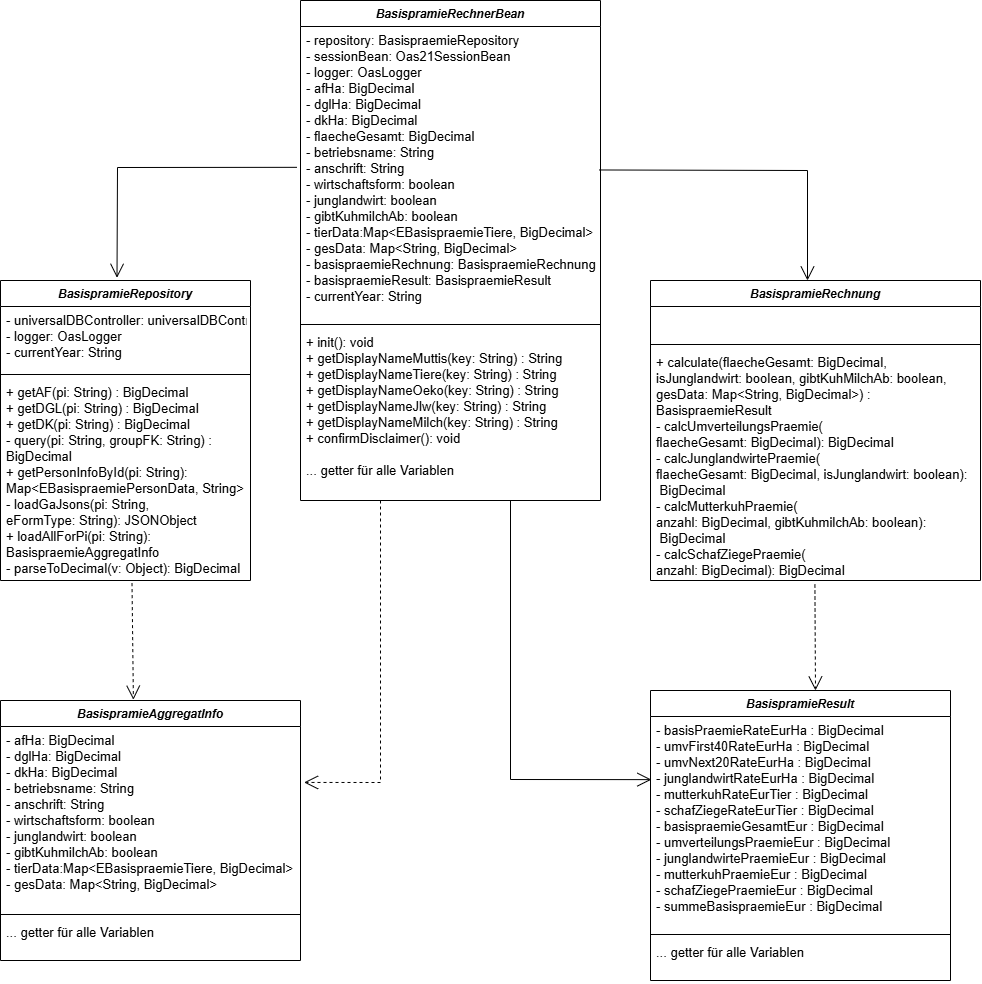

The diagram above was exported from draw.io. Its source (the exported page's mxGraphModel, read from the mxfile embedded in the PNG):
<mxGraphModel dx="1235" dy="624" grid="1" gridSize="10" guides="1" tooltips="1" connect="1" arrows="1" fold="1" page="1" pageScale="1" pageWidth="827" pageHeight="1169" math="0" shadow="0">
  <root>
    <mxCell id="WIyWlLk6GJQsqaUBKTNV-0" />
    <mxCell id="WIyWlLk6GJQsqaUBKTNV-1" parent="WIyWlLk6GJQsqaUBKTNV-0" />
    <mxCell id="zkfFHV4jXpPFQw0GAbJ--0" value="BasispramieRepository" style="swimlane;fontStyle=3;align=center;verticalAlign=top;childLayout=stackLayout;horizontal=1;startSize=26;horizontalStack=0;resizeParent=1;resizeLast=0;collapsible=1;marginBottom=0;rounded=0;shadow=0;strokeWidth=1;" parent="WIyWlLk6GJQsqaUBKTNV-1" vertex="1">
      <mxGeometry x="20" y="300" width="250" height="300" as="geometry">
        <mxRectangle x="230" y="140" width="160" height="26" as="alternateBounds" />
      </mxGeometry>
    </mxCell>
    <mxCell id="zkfFHV4jXpPFQw0GAbJ--1" value="- universalDBController: universalDBController&#10;- logger: OasLogger&#10;- currentYear: String&#10;" style="text;align=left;verticalAlign=top;spacingLeft=4;spacingRight=4;overflow=hidden;rotatable=0;points=[[0,0.5],[1,0.5]];portConstraint=eastwest;fontSize=13;" parent="zkfFHV4jXpPFQw0GAbJ--0" vertex="1">
      <mxGeometry y="26" width="250" height="64" as="geometry" />
    </mxCell>
    <mxCell id="zkfFHV4jXpPFQw0GAbJ--4" value="" style="line;html=1;strokeWidth=1;align=left;verticalAlign=middle;spacingTop=-1;spacingLeft=3;spacingRight=3;rotatable=0;labelPosition=right;points=[];portConstraint=eastwest;" parent="zkfFHV4jXpPFQw0GAbJ--0" vertex="1">
      <mxGeometry y="90" width="250" height="8" as="geometry" />
    </mxCell>
    <mxCell id="zkfFHV4jXpPFQw0GAbJ--5" value="+ getAF(pi: String) : BigDecimal&#10;+ getDGL(pi: String) : BigDecimal&#10;+ getDK(pi: String) : BigDecimal&#10;- query(pi: String, groupFK: String) : &#10;BigDecimal&#10;+ getPersonInfoById(pi: String): &#10;Map&lt;EBasispraemiePersonData, String&gt;&#10;- loadGaJsons(pi: String, &#10;eFormType: String): JSONObject&#10;+ loadAllForPi(pi: String): &#10;BasispraemieAggregatInfo&#10;- parseToDecimal(v: Object): BigDecimal" style="text;align=left;verticalAlign=top;spacingLeft=4;spacingRight=4;overflow=hidden;rotatable=0;points=[[0,0.5],[1,0.5]];portConstraint=eastwest;fontSize=13;" parent="zkfFHV4jXpPFQw0GAbJ--0" vertex="1">
      <mxGeometry y="98" width="250" height="202" as="geometry" />
    </mxCell>
    <mxCell id="2EeNmIfuPpYe1VV6bG6B-0" value="BasispramieRechnerBean" style="swimlane;fontStyle=3;align=center;verticalAlign=top;childLayout=stackLayout;horizontal=1;startSize=26;horizontalStack=0;resizeParent=1;resizeLast=0;collapsible=1;marginBottom=0;rounded=0;shadow=0;strokeWidth=1;" parent="WIyWlLk6GJQsqaUBKTNV-1" vertex="1">
      <mxGeometry x="320" y="20" width="300" height="500" as="geometry">
        <mxRectangle x="430" y="70" width="160" height="26" as="alternateBounds" />
      </mxGeometry>
    </mxCell>
    <mxCell id="2EeNmIfuPpYe1VV6bG6B-1" value="- repository: BasispraemieRepository&#10;- sessionBean: Oas21SessionBean&#10;- logger: OasLogger&#10;- afHa: BigDecimal&#10;- dglHa: BigDecimal&#10;- dkHa: BigDecimal&#10;- flaecheGesamt: BigDecimal&#10;- betriebsname: String&#10;- anschrift: String&#10;- wirtschaftsform: boolean&#10;- junglandwirt: boolean&#10;- gibtKuhmilchAb: boolean&#10;- tierData:Map&lt;EBasispraemieTiere, BigDecimal&gt;&#10;- gesData: Map&lt;String, BigDecimal&gt;&#10;- basispraemieRechnung: BasispraemieRechnung&#10;- basispraemieResult: BasispraemieResult&#10;- currentYear: String" style="text;align=left;verticalAlign=top;spacingLeft=4;spacingRight=4;overflow=hidden;rotatable=0;points=[[0,0.5],[1,0.5]];portConstraint=eastwest;fontSize=13;" parent="2EeNmIfuPpYe1VV6bG6B-0" vertex="1">
      <mxGeometry y="26" width="300" height="294" as="geometry" />
    </mxCell>
    <mxCell id="2EeNmIfuPpYe1VV6bG6B-2" value="" style="line;html=1;strokeWidth=1;align=left;verticalAlign=middle;spacingTop=-1;spacingLeft=3;spacingRight=3;rotatable=0;labelPosition=right;points=[];portConstraint=eastwest;" parent="2EeNmIfuPpYe1VV6bG6B-0" vertex="1">
      <mxGeometry y="320" width="300" height="8" as="geometry" />
    </mxCell>
    <mxCell id="2EeNmIfuPpYe1VV6bG6B-3" value="+ init(): void&#10;+ getDisplayNameMuttis(key: String) : String&#10;+ getDisplayNameTiere(key: String) : String&#10;+ getDisplayNameOeko(key: String) : String&#10;+ getDisplayNameJlw(key: String) : String&#10;+ getDisplayNameMilch(key: String) : String&#10;+ confirmDisclaimer(): void&#10;&#10;... getter für alle Variablen" style="text;align=left;verticalAlign=top;spacingLeft=4;spacingRight=4;overflow=hidden;rotatable=0;points=[[0,0.5],[1,0.5]];portConstraint=eastwest;fontSize=13;" parent="2EeNmIfuPpYe1VV6bG6B-0" vertex="1">
      <mxGeometry y="328" width="300" height="172" as="geometry" />
    </mxCell>
    <mxCell id="2EeNmIfuPpYe1VV6bG6B-4" value="BasispramieAggregatInfo" style="swimlane;fontStyle=3;align=center;verticalAlign=top;childLayout=stackLayout;horizontal=1;startSize=26;horizontalStack=0;resizeParent=1;resizeLast=0;collapsible=1;marginBottom=0;rounded=0;shadow=0;strokeWidth=1;" parent="WIyWlLk6GJQsqaUBKTNV-1" vertex="1">
      <mxGeometry x="20" y="720" width="300" height="260" as="geometry">
        <mxRectangle x="230" y="140" width="160" height="26" as="alternateBounds" />
      </mxGeometry>
    </mxCell>
    <mxCell id="2EeNmIfuPpYe1VV6bG6B-5" value="- afHa: BigDecimal&#10;- dglHa: BigDecimal&#10;- dkHa: BigDecimal&#10;- betriebsname: String&#10;- anschrift: String&#10;- wirtschaftsform: boolean&#10;- junglandwirt: boolean&#10;- gibtKuhmilchAb: boolean&#10;- tierData:Map&lt;EBasispraemieTiere, BigDecimal&gt;&#10;- gesData: Map&lt;String, BigDecimal&gt;&#10;" style="text;align=left;verticalAlign=top;spacingLeft=4;spacingRight=4;overflow=hidden;rotatable=0;points=[[0,0.5],[1,0.5]];portConstraint=eastwest;fontSize=13;" parent="2EeNmIfuPpYe1VV6bG6B-4" vertex="1">
      <mxGeometry y="26" width="300" height="184" as="geometry" />
    </mxCell>
    <mxCell id="2EeNmIfuPpYe1VV6bG6B-6" value="" style="line;html=1;strokeWidth=1;align=left;verticalAlign=middle;spacingTop=-1;spacingLeft=3;spacingRight=3;rotatable=0;labelPosition=right;points=[];portConstraint=eastwest;" parent="2EeNmIfuPpYe1VV6bG6B-4" vertex="1">
      <mxGeometry y="210" width="300" height="8" as="geometry" />
    </mxCell>
    <mxCell id="2EeNmIfuPpYe1VV6bG6B-7" value="... getter für alle Variablen" style="text;align=left;verticalAlign=top;spacingLeft=4;spacingRight=4;overflow=hidden;rotatable=0;points=[[0,0.5],[1,0.5]];portConstraint=eastwest;fontSize=13;" parent="2EeNmIfuPpYe1VV6bG6B-4" vertex="1">
      <mxGeometry y="218" width="300" height="42" as="geometry" />
    </mxCell>
    <mxCell id="2EeNmIfuPpYe1VV6bG6B-8" value="BasispramieRechnung" style="swimlane;fontStyle=3;align=center;verticalAlign=top;childLayout=stackLayout;horizontal=1;startSize=26;horizontalStack=0;resizeParent=1;resizeLast=0;collapsible=1;marginBottom=0;rounded=0;shadow=0;strokeWidth=1;" parent="WIyWlLk6GJQsqaUBKTNV-1" vertex="1">
      <mxGeometry x="670" y="300" width="330" height="300" as="geometry">
        <mxRectangle x="230" y="140" width="160" height="26" as="alternateBounds" />
      </mxGeometry>
    </mxCell>
    <mxCell id="2EeNmIfuPpYe1VV6bG6B-9" value="&#10;" style="text;align=left;verticalAlign=top;spacingLeft=4;spacingRight=4;overflow=hidden;rotatable=0;points=[[0,0.5],[1,0.5]];portConstraint=eastwest;fontSize=13;" parent="2EeNmIfuPpYe1VV6bG6B-8" vertex="1">
      <mxGeometry y="26" width="330" height="34" as="geometry" />
    </mxCell>
    <mxCell id="2EeNmIfuPpYe1VV6bG6B-10" value="" style="line;html=1;strokeWidth=1;align=left;verticalAlign=middle;spacingTop=-1;spacingLeft=3;spacingRight=3;rotatable=0;labelPosition=right;points=[];portConstraint=eastwest;" parent="2EeNmIfuPpYe1VV6bG6B-8" vertex="1">
      <mxGeometry y="60" width="330" height="8" as="geometry" />
    </mxCell>
    <mxCell id="2EeNmIfuPpYe1VV6bG6B-11" value="+ calculate(flaecheGesamt: BigDecimal,&#10;isJunglandwirt: boolean, gibtKuhMilchAb: boolean,&#10;gesData: Map&lt;String, BigDecimal&gt;) :&#10;BasispraemieResult&#10;- calcUmverteilungsPraemie(&#10;flaecheGesamt: BigDecimal): BigDecimal&#10;- calcJunglandwirtePraemie(&#10;flaecheGesamt: BigDecimal, isJunglandwirt: boolean):&#10; BigDecimal &#10;- calcMutterkuhPraemie(&#10;anzahl: BigDecimal, gibtKuhmilchAb: boolean):&#10; BigDecimal&#10;- calcSchafZiegePraemie(&#10;anzahl: BigDecimal): BigDecimal" style="text;align=left;verticalAlign=top;spacingLeft=4;spacingRight=4;overflow=hidden;rotatable=0;points=[[0,0.5],[1,0.5]];portConstraint=eastwest;fontSize=13;" parent="2EeNmIfuPpYe1VV6bG6B-8" vertex="1">
      <mxGeometry y="68" width="330" height="232" as="geometry" />
    </mxCell>
    <mxCell id="2EeNmIfuPpYe1VV6bG6B-12" value="BasispramieResult" style="swimlane;fontStyle=3;align=center;verticalAlign=top;childLayout=stackLayout;horizontal=1;startSize=26;horizontalStack=0;resizeParent=1;resizeLast=0;collapsible=1;marginBottom=0;rounded=0;shadow=0;strokeWidth=1;" parent="WIyWlLk6GJQsqaUBKTNV-1" vertex="1">
      <mxGeometry x="670" y="710" width="300" height="290" as="geometry">
        <mxRectangle x="230" y="140" width="160" height="26" as="alternateBounds" />
      </mxGeometry>
    </mxCell>
    <mxCell id="2EeNmIfuPpYe1VV6bG6B-13" value="- basisPraemieRateEurHa : BigDecimal&#10;- umvFirst40RateEurHa : BigDecimal&#10;- umvNext20RateEurHa : BigDecimal&#10;- junglandwirtRateEurHa : BigDecimal&#10;- mutterkuhRateEurTier : BigDecimal&#10;- schafZiegeRateEurTier : BigDecimal&#10;- basispraemieGesamtEur : BigDecimal&#10;- umverteilungsPraemieEur : BigDecimal&#10;- junglandwirtePraemieEur : BigDecimal&#10;- mutterkuhPraemieEur : BigDecimal&#10;- schafZiegePraemieEur : BigDecimal&#10;- summeBasispraemieEur : BigDecimal" style="text;align=left;verticalAlign=top;spacingLeft=4;spacingRight=4;overflow=hidden;rotatable=0;points=[[0,0.5],[1,0.5]];portConstraint=eastwest;fontSize=13;" parent="2EeNmIfuPpYe1VV6bG6B-12" vertex="1">
      <mxGeometry y="26" width="300" height="214" as="geometry" />
    </mxCell>
    <mxCell id="2EeNmIfuPpYe1VV6bG6B-14" value="" style="line;html=1;strokeWidth=1;align=left;verticalAlign=middle;spacingTop=-1;spacingLeft=3;spacingRight=3;rotatable=0;labelPosition=right;points=[];portConstraint=eastwest;" parent="2EeNmIfuPpYe1VV6bG6B-12" vertex="1">
      <mxGeometry y="240" width="300" height="8" as="geometry" />
    </mxCell>
    <mxCell id="2EeNmIfuPpYe1VV6bG6B-15" value="... getter für alle Variablen" style="text;align=left;verticalAlign=top;spacingLeft=4;spacingRight=4;overflow=hidden;rotatable=0;points=[[0,0.5],[1,0.5]];portConstraint=eastwest;fontSize=13;" parent="2EeNmIfuPpYe1VV6bG6B-12" vertex="1">
      <mxGeometry y="248" width="300" height="42" as="geometry" />
    </mxCell>
    <mxCell id="LmR66UI04VU2Tx82FQZQ-7" value="" style="endArrow=open;endSize=12;dashed=1;html=1;rounded=0;exitX=0.526;exitY=1.013;exitDx=0;exitDy=0;exitPerimeter=0;entryX=0.443;entryY=-0.003;entryDx=0;entryDy=0;entryPerimeter=0;" parent="WIyWlLk6GJQsqaUBKTNV-1" source="zkfFHV4jXpPFQw0GAbJ--5" target="2EeNmIfuPpYe1VV6bG6B-4" edge="1">
      <mxGeometry width="160" relative="1" as="geometry">
        <mxPoint x="240" y="420" as="sourcePoint" />
        <mxPoint x="400" y="420" as="targetPoint" />
      </mxGeometry>
    </mxCell>
    <mxCell id="LmR66UI04VU2Tx82FQZQ-8" value="" style="endArrow=open;endSize=12;dashed=1;html=1;rounded=0;exitX=0.526;exitY=1.013;exitDx=0;exitDy=0;exitPerimeter=0;" parent="WIyWlLk6GJQsqaUBKTNV-1" edge="1">
      <mxGeometry width="160" relative="1" as="geometry">
        <mxPoint x="834.41" y="604" as="sourcePoint" />
        <mxPoint x="835" y="710" as="targetPoint" />
      </mxGeometry>
    </mxCell>
    <mxCell id="3Slt72ggK2mIgyY1CGjZ-3" value="" style="endArrow=open;endFill=1;endSize=12;html=1;rounded=0;exitX=-0.012;exitY=0.479;exitDx=0;exitDy=0;exitPerimeter=0;entryX=0.466;entryY=-0.009;entryDx=0;entryDy=0;entryPerimeter=0;" edge="1" parent="WIyWlLk6GJQsqaUBKTNV-1" source="2EeNmIfuPpYe1VV6bG6B-1" target="zkfFHV4jXpPFQw0GAbJ--0">
      <mxGeometry width="160" relative="1" as="geometry">
        <mxPoint x="140" y="190" as="sourcePoint" />
        <mxPoint x="160" y="187" as="targetPoint" />
        <Array as="points">
          <mxPoint x="137" y="187" />
        </Array>
      </mxGeometry>
    </mxCell>
    <mxCell id="3Slt72ggK2mIgyY1CGjZ-4" value="" style="endArrow=open;endFill=1;endSize=12;html=1;rounded=0;exitX=0.996;exitY=0.488;exitDx=0;exitDy=0;exitPerimeter=0;entryX=0.466;entryY=-0.009;entryDx=0;entryDy=0;entryPerimeter=0;" edge="1" parent="WIyWlLk6GJQsqaUBKTNV-1" source="2EeNmIfuPpYe1VV6bG6B-1">
      <mxGeometry width="160" relative="1" as="geometry">
        <mxPoint x="1006" y="190" as="sourcePoint" />
        <mxPoint x="827" y="300" as="targetPoint" />
        <Array as="points">
          <mxPoint x="827" y="190" />
        </Array>
      </mxGeometry>
    </mxCell>
    <mxCell id="3Slt72ggK2mIgyY1CGjZ-5" value="" style="endArrow=open;endSize=12;dashed=1;html=1;rounded=0;exitX=0.526;exitY=1.013;exitDx=0;exitDy=0;exitPerimeter=0;entryX=1.012;entryY=0.304;entryDx=0;entryDy=0;entryPerimeter=0;" edge="1" parent="WIyWlLk6GJQsqaUBKTNV-1" target="2EeNmIfuPpYe1VV6bG6B-5">
      <mxGeometry width="160" relative="1" as="geometry">
        <mxPoint x="400" y="520" as="sourcePoint" />
        <mxPoint x="401" y="800" as="targetPoint" />
        <Array as="points">
          <mxPoint x="400" y="802" />
        </Array>
      </mxGeometry>
    </mxCell>
    <mxCell id="3Slt72ggK2mIgyY1CGjZ-7" value="" style="endArrow=open;endFill=1;endSize=12;html=1;rounded=0;exitX=0.996;exitY=0.488;exitDx=0;exitDy=0;exitPerimeter=0;entryX=0.003;entryY=0.295;entryDx=0;entryDy=0;entryPerimeter=0;" edge="1" parent="WIyWlLk6GJQsqaUBKTNV-1" target="2EeNmIfuPpYe1VV6bG6B-13">
      <mxGeometry width="160" relative="1" as="geometry">
        <mxPoint x="530" y="520" as="sourcePoint" />
        <mxPoint x="738" y="631" as="targetPoint" />
        <Array as="points">
          <mxPoint x="530" y="799" />
        </Array>
      </mxGeometry>
    </mxCell>
  </root>
</mxGraphModel>